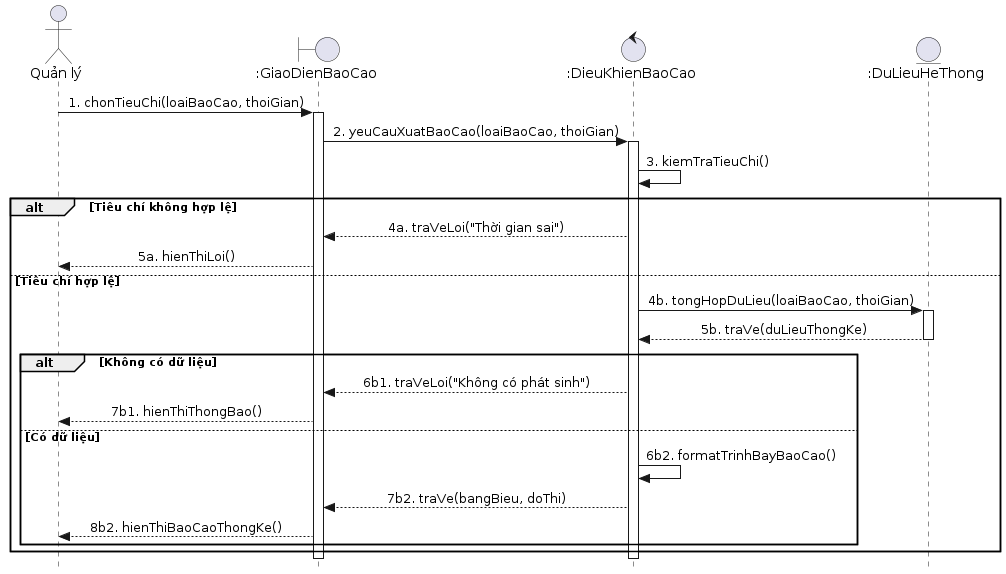

The diagram above was rendered by PlantUML. Its source (embedded in the PNG):
@startuml
skinparam style strictuml
skinparam sequenceMessageAlign center

actor "Quản lý" as QuanLy
boundary ":GiaoDienBaoCao" as GiaoDien
control ":DieuKhienBaoCao" as DieuKhien
entity ":DuLieuHeThong" as CSDL_HeThong

QuanLy -> GiaoDien : 1. chonTieuChi(loaiBaoCao, thoiGian)
activate GiaoDien
GiaoDien -> DieuKhien : 2. yeuCauXuatBaoCao(loaiBaoCao, thoiGian)
activate DieuKhien

DieuKhien -> DieuKhien : 3. kiemTraTieuChi()

alt Tiêu chí không hợp lệ
    DieuKhien --> GiaoDien : 4a. traVeLoi("Thời gian sai")
    GiaoDien --> QuanLy : 5a. hienThiLoi()
else Tiêu chí hợp lệ
    DieuKhien -> CSDL_HeThong : 4b. tongHopDuLieu(loaiBaoCao, thoiGian)
    activate CSDL_HeThong
    CSDL_HeThong --> DieuKhien : 5b. traVe(duLieuThongKe)
    deactivate CSDL_HeThong
    
    alt Không có dữ liệu
        DieuKhien --> GiaoDien : 6b1. traVeLoi("Không có phát sinh")
        GiaoDien --> QuanLy : 7b1. hienThiThongBao()
    else Có dữ liệu
        DieuKhien -> DieuKhien : 6b2. formatTrinhBayBaoCao()
        DieuKhien --> GiaoDien : 7b2. traVe(bangBieu, doThi)
        GiaoDien --> QuanLy : 8b2. hienThiBaoCaoThongKe()
    end
end
deactivate DieuKhien
deactivate GiaoDien
@enduml